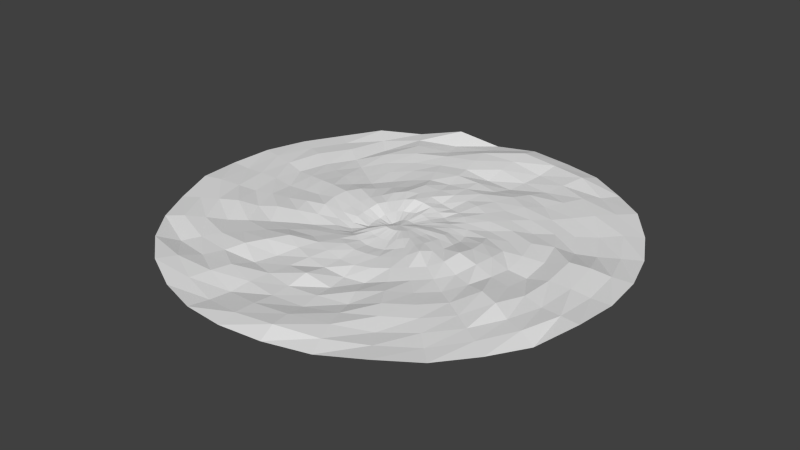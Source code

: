 # Source: ground.blend  (saved by Blender 2.79.0; exported with 4.5.12 LTS)
import bpy
from mathutils import Matrix  # noqa: F401  (used for matrix-valued properties, if any)

bpy.ops.wm.read_factory_settings(use_empty=True)
scene = bpy.context.scene
scene.name = 'Scene'

# ---- collections
col_collection_1 = bpy.data.collections.new('Collection 1'); scene.collection.children.link(col_collection_1)

# ---- materials (node trees are filled in below, after node groups)
mat_ground = bpy.data.materials.new('ground')
mat_ground.alpha_threshold = 0.0
mat_ground.use_transparent_shadow = False
mat_ground.preview_render_type = 'CUBE'
mat_ground.roughness = 0.5

# ---- material node trees

# ---- world
world_world = bpy.data.worlds.new('World'); scene.world = world_world
world_world.color = (0.05088, 0.05088, 0.05088)
world_world.use_sun_shadow = False
world_world.sun_shadow_jitter_overblur = 0.0
world_world.cycles.sampling_method = 'NONE'
world_world.cycles.sample_map_resolution = 256

# ---- meshes
me_ground = bpy.data.meshes.new('ground')
me_ground.from_pydata([(0.0, 1.0, -0.001698), (-0.1934, 0.9722, -0.01969), (-0.386, 0.9318, 0.02042), (-0.5545, 0.8299, -0.006097), (-0.7111, 0.7111, 0.01044), (-0.8315, 0.5556, -0.001371), (-0.9247, 0.383, 0.0001544), (-0.9823, 0.1954, 0.001788), (-1.0, 7.55e-08, -0.001622), (-0.9828, -0.1955, 0.003277), (-0.9198, -0.381, -0.01148), (-0.8287, -0.5537, -0.009399), (-0.7062, -0.7062, -0.004287), (-0.5551, -0.8308, -0.002785), (-0.3798, -0.917, -0.01665), (-0.1941, -0.9759, -0.01256), (3.258e-07, -1.0, -0.001801), (0.1956, -0.9831, 0.002765), (0.3825, -0.9235, -0.002379), (0.5575, -0.8344, 0.006269), (0.7041, -0.7041, -0.01175), (0.8279, -0.5532, -0.01158), (0.9132, -0.3783, -0.02619), (0.9834, -0.1956, 0.005049), (1.0, 9.656e-07, -0.001457), (0.9794, 0.1948, -0.00403), (0.9221, 0.3819, -0.006452), (0.8305, 0.5549, -0.004217), (0.7094, 0.7094, 0.00516), (0.5546, 0.83, -0.005465), (0.3832, 0.925, 0.0007126), (0.1947, 0.9789, -0.005507), (-8.606e-08, 0.2806, -0.008532), (-0.05488, 0.2759, 0.01052), (-0.1072, 0.2588, 0.01708), (-0.153, 0.2291, 0.02332), (-0.1963, 0.1963, 0.01636), (-0.2319, 0.1549, 0.007393), (-0.2548, 0.1056, 0.007902), (-0.268, 0.0533, 0.00427), (-0.2743, 2.273e-07, 0.0007554), (-0.2668, -0.05306, -0.004772), (-0.2501, -0.1036, -0.01064), (-0.2238, -0.1495, -0.01504), (-0.1903, -0.1903, -0.01063), (-0.1504, -0.2251, -0.002143), (-0.1055, -0.2548, 0.005042), (-0.05442, -0.2736, 0.007259), (3.667e-09, -0.2799, 0.001175), (0.05419, -0.2724, -0.001488), (0.1062, -0.2565, -0.003493), (0.152, -0.2275, -0.001445), (0.1938, -0.1938, 0.005684), (0.2276, -0.1521, 0.02052), (0.2541, -0.1053, 0.009213), (0.2696, -0.05362, 0.002706), (0.2764, 4.724e-07, 0.00113), (0.2708, 0.05387, -0.009403), (0.2557, 0.1059, -0.01192), (0.2322, 0.1551, -0.007838), (0.1974, 0.1974, -0.004733), (0.156, 0.2334, -0.002383), (0.1072, 0.2588, -0.0102), (0.05484, 0.2757, -0.01525), (-1.095e-07, 2.936e-07, -0.001432), (0.5983, -0.2478, 0.0209), (0.6298, -0.1253, -0.004671), (-4.302e-08, 0.6264, -0.02386), (-0.1238, 0.6226, -0.00137), (-0.5316, -0.3552, -0.01246), (-0.4543, -0.4543, -0.00063), (0.1229, 0.6178, -0.02722), (0.4545, -0.4545, 0.003165), (0.5302, -0.3543, -0.005807), (-0.6224, -0.1238, -0.0002814), (-0.5871, -0.2432, -0.004286), (0.3579, 0.5357, -0.006686), (0.2439, 0.5889, -0.004636), (0.2436, -0.5882, -0.01499), (0.3587, -0.5369, 0.01057), (-0.6246, 0.1242, -0.004016), (-0.6382, 1.514e-07, -0.01367), (0.528, 0.3528, -0.009532), (0.45, 0.45, -0.005997), (1.648e-07, -0.6497, -0.001042), (0.1248, -0.6275, -0.004418), (-0.5269, 0.3521, -0.01276), (-0.5826, 0.2413, -0.004745), (0.6291, 0.1251, -0.009178), (0.5962, 0.2469, -0.001264), (-0.3579, 0.5356, -0.004183), (-0.458, 0.458, -0.006842), (-0.2451, -0.5916, -0.0117), (-0.1251, -0.629, 0.0003986), (0.6298, 7.19e-07, -0.02459), (-0.2434, 0.5876, -0.00202), (-0.3572, -0.5346, 0.01324), (0.7579, -0.3139, -0.005499), (0.4568, -0.09085, 0.01456), (-2.151e-08, 0.8218, 0.00585), (-0.09001, 0.4525, -0.006765), (-0.6823, -0.4559, -0.00745), (-0.3235, -0.3235, 0.001332), (0.1596, 0.8024, -0.01289), (0.5774, -0.5774, -0.007676), (0.3737, -0.2497, -0.01049), (-0.7999, -0.1591, -0.0004222), (-0.4217, -0.1747, 0.001332), (0.4584, 0.6861, 0.006856), (0.1767, 0.4265, 0.001289), (0.3164, -0.764, 0.01456), (0.2514, -0.3763, -0.01161), (-0.803, 0.1597, -0.001074), (-0.4645, 1.893e-07, -0.001905), (0.6773, 0.4525, -0.01446), (0.3282, 0.3282, -0.0002773), (2.453e-07, -0.8266, 0.00836), (0.08747, -0.4397, -0.02369), (-0.6811, 0.4551, 0.002756), (-0.4204, 0.1741, -0.002878), (0.8108, 0.1613, 0.01652), (0.4238, 0.1756, -0.006084), (-0.4586, 0.6863, 0.004895), (-0.3218, 0.3218, -0.01489), (-0.3134, -0.7566, 0.0008427), (-0.08904, -0.4476, 0.004828), (0.4648, 5.957e-07, 0.01174), (-0.1759, 0.4246, 0.0008575), (-0.2571, -0.3848, 0.02267), (-9.779e-08, 0.1376, -0.001432), (0.1346, -0.02677, 0.003402), (0.1367, 3.83e-07, 0.00363), (-0.02695, 0.1355, -0.00633), (-0.05259, 0.127, -0.007661), (-0.09751, -0.09751, -0.006484), (-0.07634, -0.1143, 0.004768), (0.1151, -0.07693, 0.007981), (0.1273, -0.05271, 0.006853), (-0.1264, -0.05236, -0.02721), (-0.1147, -0.07666, -0.01963), (0.05281, 0.1275, -0.009639), (0.02679, 0.1347, -0.006259), (0.07755, -0.1161, 0.00591), (0.09857, -0.09857, 0.0106), (-0.135, 2.605e-07, -0.02336), (-0.1334, -0.02654, -0.02565), (0.09755, 0.09755, -0.00928), (0.07687, 0.1151, -0.008832), (0.02732, -0.1374, -0.002084), (0.0535, -0.1292, -0.002191), (-0.1253, 0.0519, -0.01262), (-0.1323, 0.02632, -0.022), (0.1266, 0.05245, 0.0006059), (0.1143, 0.07637, -0.005698), (-0.09628, 0.09628, -0.004407), (-0.113, 0.0755, -0.006187), (-0.0268, -0.1348, 0.0004902), (-5.291e-08, -0.1388, -0.0003355), (0.134, 0.02666, 0.006556), (-0.07567, 0.1132, -0.004278), (-0.05255, -0.1269, 0.005112), (0.4218, -0.1747, -0.007384), (0.8019, -0.1595, -0.01156), (-6.452e-08, 0.4593, -0.003001), (-0.1604, 0.8065, 0.01015), (-0.3757, -0.251, -0.01437), (-0.5751, -0.5751, -0.01516), (0.0902, 0.4535, 0.002471), (0.3158, -0.3158, -0.00858), (0.6856, -0.4581, -0.002266), (-0.4491, -0.08933, 0.005469), (-0.7574, -0.3137, 0.002783), (0.2582, 0.3864, -0.0008683), (0.3128, 0.7551, 0.0001507), (0.1728, -0.4172, -0.02785), (0.4519, -0.6763, -0.007726), (-0.4575, 0.091, 0.01437), (-0.8216, 1.134e-07, -0.001234), (0.3843, 0.2568, -0.003103), (0.5806, 0.5806, 0.003974), (8.42e-08, -0.4545, -0.005438), (0.162, -0.8146, 0.01961), (-0.3741, 0.25, -0.0133), (-0.7617, 0.3155, 0.004136), (0.4558, 0.09066, -0.003451), (0.7519, 0.3114, -0.01888), (-0.2535, 0.3794, -0.007546), (-0.5758, 0.5758, -0.01842), (-0.1735, -0.4189, 0.008282), (-0.1587, -0.7977, -0.0184), (0.8255, 8.423e-07, 0.003539), (-0.3105, 0.7495, -0.008799), (-0.4521, -0.6766, -0.01415), (0.8398, -0.3479, -0.002582), (0.3609, -0.07178, 0.02583), (-1.077e-08, 0.916, 0.01674), (-0.07212, 0.3626, 0.003399), (-0.7584, -0.5067, -0.003528), (-0.2575, -0.2575, -0.00455), (0.1782, 0.8958, 0.01059), (0.6392, -0.6392, -0.01304), (0.3034, -0.2027, -0.00199), (-0.8946, -0.178, 0.007931), (-0.3347, -0.1386, -0.003988), (0.5055, 0.7565, -0.002253), (0.1422, 0.3434, 0.002176), (0.3507, -0.8466, 0.01055), (0.2014, -0.3014, -0.002755), (-0.8945, 0.1779, 0.003222), (-0.3715, 2.083e-07, 0.01421), (0.7575, 0.5062, -0.0009978), (0.2655, 0.2655, -0.001179), (2.856e-07, -0.9187, 0.01172), (0.0723, -0.3635, -0.008456), (-0.7568, 0.5057, -0.003293), (-0.3397, 0.1407, 0.01275), (0.8948, 0.178, 0.001843), (0.3389, 0.1404, -0.004129), (-0.5063, 0.7578, -0.002891), (-0.2579, 0.2579, -0.0004926), (-0.3464, -0.8363, -0.008247), (-0.07162, -0.3601, 0.006235), (0.3716, 5.342e-07, 0.01485), (-0.1424, 0.3438, 0.01521), (-0.2038, -0.305, 0.001917), (-9.194e-08, 0.2093, 0.00288), (0.2006, -0.03989, 0.008333), (0.06852, 3.384e-07, 0.003557), (-0.04047, 0.2035, 0.01339), (-0.02583, 0.06236, -0.01075), (-0.1422, -0.1422, -0.02212), (-0.03863, -0.05781, 0.008994), (0.1732, -0.1157, 0.01238), (0.06355, -0.02632, 0.00477), (-0.188, -0.07787, -0.02011), (-0.0577, -0.03856, -0.005509), (0.08069, 0.1948, -0.01684), (0.01315, 0.0661, -0.01273), (0.1155, -0.1728, -0.001963), (0.04889, -0.04889, 0.008882), (-0.2027, 2.437e-07, -0.007158), (-0.06743, -0.01341, -0.01767), (0.1472, 0.1472, -0.005368), (0.03749, 0.05611, -0.01), (0.04061, -0.2042, -0.01044), (0.0266, -0.06421, 0.009897), (-0.1912, 0.07919, 0.008927), (-0.06682, 0.01329, -0.02458), (0.1913, 0.07924, -0.004551), (0.0565, 0.03775, -0.0007361), (-0.1475, 0.1475, 0.009839), (-0.05637, 0.03767, -0.02268), (-0.04018, -0.202, -0.003427), (-8.12e-08, -0.06943, 0.01294), (0.06704, 0.01333, 0.003894), (-0.03754, 0.05618, -0.01359), (-0.02657, -0.06414, 0.01362), (0.5092, -0.2109, -0.00203), (0.7162, -0.1425, -0.002343), (-5.381e-08, 0.544, -0.00326), (-0.1422, 0.7147, 0.007878), (-0.452, -0.302, -0.01291), (-0.5155, -0.5155, -0.00109), (0.106, 0.5328, -0.01229), (0.3843, -0.3843, -0.006133), (0.6089, -0.4069, -0.00345), (-0.5379, -0.107, -0.00144), (-0.6727, -0.2786, 0.008504), (0.3083, 0.4614, 0.003745), (0.279, 0.6735, -0.01483), (0.211, -0.5094, -0.007734), (0.4039, -0.6045, 0.006584), (-0.543, 0.108, 0.004507), (-0.7282, 1.324e-07, -0.00172), (0.4554, 0.3043, -0.012), (0.5163, 0.5163, -0.002139), (1.245e-07, -0.555, 0.01527), (0.143, -0.7191, -0.003031), (-0.4456, 0.2977, -0.01317), (-0.6665, 0.2761, -0.009231), (0.5375, 0.1069, -0.003883), (0.6721, 0.2784, -0.01901), (-0.3081, 0.4611, -0.005533), (-0.517, 0.517, 0.0003892), (-0.2084, -0.503, -0.006174), (-0.1422, -0.7147, -0.003806), (0.7281, 7.807e-07, 0.002206), (-0.2782, 0.6717, 0.005339), (-0.403, -0.6031, -0.006098), (0.6847, -0.2836, 0.02032), (0.5414, -0.1077, -0.001624), (-3.228e-08, 0.7262, -0.001562), (-0.1077, 0.5414, 0.00216), (-0.6051, -0.4043, -0.01471), (-0.3882, -0.3882, 0.004137), (0.1409, 0.7084, -0.02201), (0.5147, -0.5147, -0.002358), (0.4499, -0.3006, -0.01481), (-0.7109, -0.1414, -0.006896), (-0.505, -0.2092, 0.006201), (0.4075, 0.6099, 0.0002933), (0.2125, 0.5131, 0.003101), (0.279, -0.6735, 0.003583), (0.3032, -0.4538, 0.003551), (-0.7137, 0.142, -0.0143), (-0.5508, 1.704e-07, -0.007845), (0.5969, 0.3989, -0.01637), (0.3878, 0.3878, -0.003073), (2.05e-07, -0.7345, -0.002289), (0.1064, -0.535, -0.01999), (-0.6018, 0.4021, -0.01275), (-0.5019, 0.2079, 0.002262), (0.7258, 0.1444, 0.01983), (0.509, 0.2108, 0.0004836), (-0.4061, 0.6078, 0.006446), (-0.389, 0.389, -0.009476), (-0.2812, -0.6789, 0.005842), (-0.1069, -0.5377, 0.0009485), (0.5437, 6.574e-07, -0.01744), (-0.2113, 0.5101, 0.001815), (-0.3091, -0.4626, 0.01864), (-1.037e-07, 0.06747, -0.01186), (0.06733, -0.01339, 0.003567), (0.2036, 4.278e-07, 0.002958), (-0.01317, 0.06619, -0.01058), (-0.0798, 0.1926, 0.02137), (-0.04917, -0.04917, 0.001888), (-0.1117, -0.1672, -0.009074), (0.05733, -0.03831, 0.006986), (0.1899, -0.07867, 0.01217), (-0.06386, -0.02645, -0.0121), (-0.1684, -0.1125, -0.02733), (0.02578, 0.06224, -0.01236), (0.04107, 0.2065, -0.007823), (0.03853, -0.05767, 0.009517), (0.1471, -0.1471, 0.004317), (-0.0684, 2.769e-07, -0.02185), (-0.2, -0.03979, -0.009049), (0.04787, 0.04787, -0.005629), (0.1164, 0.1742, -0.01421), (0.01356, -0.06819, 0.01126), (0.07958, -0.1921, -0.009868), (-0.06276, 0.026, -0.02502), (-0.2006, 0.0399, -0.001517), (0.06298, 0.02609, 0.002648), (0.1728, 0.1155, -0.003803), (-0.04786, 0.04786, -0.01826), (-0.1742, 0.1164, 0.007695), (-0.01353, -0.06803, 0.01432), (-2.459e-08, -0.208, -0.008759), (0.2008, 0.03994, 0.004668), (-0.1157, 0.1732, 0.01688), (-0.07819, -0.1888, 0.001717), (0.3392, -0.1405, 0.006782), (0.8947, -0.178, -0.001382), (-7.532e-08, 0.3705, -0.0006849), (-0.1767, 0.8883, -0.008785), (-0.301, -0.2011, -0.01876), (-0.6345, -0.6345, -0.03059), (0.07238, 0.3639, -0.004255), (0.2548, -0.2548, -0.0005088), (0.7557, -0.5049, -0.002957), (-0.3585, -0.07131, 0.01013), (-0.8401, -0.348, -0.003326), (0.2096, 0.3137, -0.0007273), (0.3512, 0.8479, 0.01887), (0.1406, -0.3395, -0.0062), (0.5045, -0.7551, 0.00019), (-0.3663, 0.07285, 0.01782), (-0.9095, 9.447e-08, -0.005775), (0.3078, 0.2057, -0.01029), (0.6455, 0.6455, 0.005973), (4.4e-08, -0.3674, -0.006426), (0.1806, -0.9077, 0.02927), (-0.3061, 0.2045, -0.0006398), (-0.8418, 0.3487, -0.001044), (0.3652, 0.07263, 0.009231), (0.8384, 0.3473, -0.01205), (-0.2028, 0.3035, 0.003108), (-0.6431, 0.6431, -0.006057), (-0.1406, -0.3393, 0.01117), (-0.1761, -0.8853, -0.01877), (0.9097, 9.04e-07, -0.003977), (-0.3462, 0.8358, -0.01637), (-0.505, -0.7558, -0.001174)], [], [(353, 194, 55, 54), (355, 196, 33, 32), (357, 198, 44, 43), (359, 355, 32, 63), (360, 201, 53, 52), (362, 203, 42, 41), (364, 205, 62, 61), (366, 207, 51, 50), (368, 209, 40, 39), (370, 211, 60, 59), (372, 213, 49, 48), (374, 215, 38, 37), (376, 217, 58, 57), (378, 219, 36, 35), (380, 221, 47, 46), (194, 222, 56, 55), (196, 223, 34, 33), (198, 224, 45, 44), (201, 353, 54, 53), (203, 357, 43, 42), (205, 359, 63, 62), (207, 360, 52, 51), (209, 362, 41, 40), (211, 364, 61, 60), (213, 366, 50, 49), (215, 368, 39, 38), (217, 370, 59, 58), (219, 374, 37, 36), (221, 372, 48, 47), (222, 376, 57, 56), (223, 378, 35, 34), (224, 380, 46, 45), (322, 227, 64), (324, 229, 64), (326, 231, 64), (328, 233, 64), (330, 235, 64), (332, 237, 64), (334, 239, 64), (336, 241, 64), (338, 243, 64), (340, 245, 64), (342, 247, 64), (344, 249, 64), (346, 251, 64), (348, 253, 64), (227, 254, 64), (229, 255, 64), (231, 256, 64), (233, 322, 64), (321, 324, 64), (235, 326, 64), (237, 321, 64), (239, 328, 64), (241, 330, 64), (243, 332, 64), (245, 334, 64), (247, 336, 64), (249, 338, 64), (253, 340, 64), (251, 342, 64), (254, 344, 64), (255, 346, 64), (256, 348, 64), (289, 258, 66, 65), (291, 260, 68, 67), (293, 262, 70, 69), (295, 291, 67, 71), (296, 265, 73, 72), (298, 267, 75, 74), (300, 269, 77, 76), (302, 271, 79, 78), (304, 273, 81, 80), (306, 275, 83, 82), (308, 277, 85, 84), (310, 279, 87, 86), (312, 281, 89, 88), (314, 283, 91, 90), (316, 285, 93, 92), (258, 286, 94, 66), (260, 287, 95, 68), (262, 288, 96, 70), (265, 289, 65, 73), (267, 293, 69, 75), (269, 295, 71, 77), (271, 296, 72, 79), (273, 298, 74, 81), (275, 300, 76, 83), (277, 302, 78, 85), (279, 304, 80, 87), (281, 306, 82, 89), (283, 310, 86, 91), (285, 308, 84, 93), (286, 312, 88, 94), (287, 314, 90, 95), (288, 316, 92, 96), (257, 290, 98, 161), (259, 292, 100, 163), (261, 294, 102, 165), (263, 259, 163, 167), (264, 297, 105, 168), (266, 299, 107, 170), (268, 301, 109, 172), (270, 303, 111, 174), (272, 305, 113, 176), (274, 307, 115, 178), (276, 309, 117, 180), (278, 311, 119, 182), (280, 313, 121, 184), (282, 315, 123, 186), (284, 317, 125, 188), (290, 318, 126, 98), (292, 319, 127, 100), (294, 320, 128, 102), (297, 257, 161, 105), (299, 261, 165, 107), (301, 263, 167, 109), (303, 264, 168, 111), (305, 266, 170, 113), (307, 268, 172, 115), (309, 270, 174, 117), (311, 272, 176, 119), (313, 274, 178, 121), (315, 278, 182, 123), (317, 276, 180, 125), (318, 280, 184, 126), (319, 282, 186, 127), (320, 284, 188, 128), (226, 323, 131, 130), (228, 325, 133, 132), (230, 327, 135, 134), (232, 329, 137, 136), (234, 331, 139, 138), (236, 333, 141, 140), (238, 335, 143, 142), (240, 337, 145, 144), (242, 339, 147, 146), (244, 341, 149, 148), (246, 343, 151, 150), (248, 345, 153, 152), (250, 347, 155, 154), (252, 349, 157, 156), (323, 350, 158, 131), (325, 351, 159, 133), (327, 352, 160, 135), (329, 226, 130, 137), (225, 228, 132, 129), (331, 230, 134, 139), (333, 225, 129, 141), (335, 232, 136, 143), (337, 234, 138, 145), (339, 236, 140, 147), (341, 238, 142, 149), (343, 240, 144, 151), (345, 242, 146, 153), (349, 244, 148, 157), (347, 246, 150, 155), (350, 248, 152, 158), (351, 250, 154, 159), (352, 252, 156, 160), (193, 354, 162, 97), (195, 356, 164, 99), (197, 358, 166, 101), (199, 195, 99, 103), (200, 361, 169, 104), (202, 363, 171, 106), (204, 365, 173, 108), (206, 367, 175, 110), (208, 369, 177, 112), (210, 371, 179, 114), (212, 373, 181, 116), (214, 375, 183, 118), (216, 377, 185, 120), (218, 379, 187, 122), (220, 381, 189, 124), (354, 382, 190, 162), (356, 383, 191, 164), (358, 384, 192, 166), (361, 193, 97, 169), (363, 197, 101, 171), (365, 199, 103, 173), (367, 200, 104, 175), (369, 202, 106, 177), (371, 204, 108, 179), (373, 206, 110, 181), (375, 208, 112, 183), (377, 210, 114, 185), (379, 214, 118, 187), (381, 212, 116, 189), (382, 216, 120, 190), (383, 218, 122, 191), (384, 220, 124, 192), (161, 98, 194, 353), (163, 100, 196, 355), (165, 102, 198, 357), (167, 163, 355, 359), (168, 105, 201, 360), (170, 107, 203, 362), (172, 109, 205, 364), (174, 111, 207, 366), (176, 113, 209, 368), (178, 115, 211, 370), (180, 117, 213, 372), (182, 119, 215, 374), (184, 121, 217, 376), (186, 123, 219, 378), (188, 125, 221, 380), (98, 126, 222, 194), (100, 127, 223, 196), (102, 128, 224, 198), (105, 161, 353, 201), (107, 165, 357, 203), (109, 167, 359, 205), (111, 168, 360, 207), (113, 170, 362, 209), (115, 172, 364, 211), (117, 174, 366, 213), (119, 176, 368, 215), (121, 178, 370, 217), (123, 182, 374, 219), (125, 180, 372, 221), (126, 184, 376, 222), (127, 186, 378, 223), (128, 188, 380, 224), (130, 131, 227, 322), (132, 133, 229, 324), (134, 135, 231, 326), (136, 137, 233, 328), (138, 139, 235, 330), (140, 141, 237, 332), (142, 143, 239, 334), (144, 145, 241, 336), (146, 147, 243, 338), (148, 149, 245, 340), (150, 151, 247, 342), (152, 153, 249, 344), (154, 155, 251, 346), (156, 157, 253, 348), (131, 158, 254, 227), (133, 159, 255, 229), (135, 160, 256, 231), (137, 130, 322, 233), (129, 132, 324, 321), (139, 134, 326, 235), (141, 129, 321, 237), (143, 136, 328, 239), (145, 138, 330, 241), (147, 140, 332, 243), (149, 142, 334, 245), (151, 144, 336, 247), (153, 146, 338, 249), (157, 148, 340, 253), (155, 150, 342, 251), (158, 152, 344, 254), (159, 154, 346, 255), (160, 156, 348, 256), (97, 162, 258, 289), (99, 164, 260, 291), (101, 166, 262, 293), (103, 99, 291, 295), (104, 169, 265, 296), (106, 171, 267, 298), (108, 173, 269, 300), (110, 175, 271, 302), (112, 177, 273, 304), (114, 179, 275, 306), (116, 181, 277, 308), (118, 183, 279, 310), (120, 185, 281, 312), (122, 187, 283, 314), (124, 189, 285, 316), (162, 190, 286, 258), (164, 191, 287, 260), (166, 192, 288, 262), (169, 97, 289, 265), (171, 101, 293, 267), (173, 103, 295, 269), (175, 104, 296, 271), (177, 106, 298, 273), (179, 108, 300, 275), (181, 110, 302, 277), (183, 112, 304, 279), (185, 114, 306, 281), (187, 118, 310, 283), (189, 116, 308, 285), (190, 120, 312, 286), (191, 122, 314, 287), (192, 124, 316, 288), (65, 66, 290, 257), (67, 68, 292, 259), (69, 70, 294, 261), (71, 67, 259, 263), (72, 73, 297, 264), (74, 75, 299, 266), (76, 77, 301, 268), (78, 79, 303, 270), (80, 81, 305, 272), (82, 83, 307, 274), (84, 85, 309, 276), (86, 87, 311, 278), (88, 89, 313, 280), (90, 91, 315, 282), (92, 93, 317, 284), (66, 94, 318, 290), (68, 95, 319, 292), (70, 96, 320, 294), (73, 65, 257, 297), (75, 69, 261, 299), (77, 71, 263, 301), (79, 72, 264, 303), (81, 74, 266, 305), (83, 76, 268, 307), (85, 78, 270, 309), (87, 80, 272, 311), (89, 82, 274, 313), (91, 86, 278, 315), (93, 84, 276, 317), (94, 88, 280, 318), (95, 90, 282, 319), (96, 92, 284, 320), (55, 56, 323, 226), (33, 34, 325, 228), (44, 45, 327, 230), (53, 54, 329, 232), (42, 43, 331, 234), (62, 63, 333, 236), (51, 52, 335, 238), (40, 41, 337, 240), (60, 61, 339, 242), (49, 50, 341, 244), (38, 39, 343, 246), (58, 59, 345, 248), (36, 37, 347, 250), (47, 48, 349, 252), (56, 57, 350, 323), (34, 35, 351, 325), (45, 46, 352, 327), (54, 55, 226, 329), (32, 33, 228, 225), (43, 44, 230, 331), (63, 32, 225, 333), (52, 53, 232, 335), (41, 42, 234, 337), (61, 62, 236, 339), (50, 51, 238, 341), (39, 40, 240, 343), (59, 60, 242, 345), (48, 49, 244, 349), (37, 38, 246, 347), (57, 58, 248, 350), (35, 36, 250, 351), (46, 47, 252, 352), (22, 23, 354, 193), (0, 1, 356, 195), (11, 12, 358, 197), (31, 0, 195, 199), (20, 21, 361, 200), (9, 10, 363, 202), (29, 30, 365, 204), (18, 19, 367, 206), (7, 8, 369, 208), (27, 28, 371, 210), (16, 17, 373, 212), (5, 6, 375, 214), (25, 26, 377, 216), (3, 4, 379, 218), (14, 15, 381, 220), (23, 24, 382, 354), (1, 2, 383, 356), (12, 13, 384, 358), (21, 22, 193, 361), (10, 11, 197, 363), (30, 31, 199, 365), (19, 20, 200, 367), (8, 9, 202, 369), (28, 29, 204, 371), (17, 18, 206, 373), (6, 7, 208, 375), (26, 27, 210, 377), (4, 5, 214, 379), (15, 16, 212, 381), (24, 25, 216, 382), (2, 3, 218, 383), (13, 14, 220, 384)])
_uv = me_ground.uv_layers.new(name='UVMap')
_uv.uv.foreach_set('vector', [-3.17, -0.6132, -2.883, -1.307, -2.037, -0.8555, -2.253, -0.3349, 2.93, -2.463, 3.462, -1.932, 2.721, -1.323, 2.322, -1.722, 1.61, 4.169, 0.873, 4.315, 0.7791, 3.361, 1.332, 3.251, 2.305, -2.881, 2.93, -2.463, 2.322, -1.722, 1.854, -2.035, -3.317, 0.8752, -3.317, 0.1238, -2.363, 0.2177, -2.363, 0.7812, 2.93, 3.464, 2.305, 3.881, 1.853, 3.036, 2.321, 2.723, 0.874, -3.315, 1.611, -3.169, 1.333, -2.251, 0.7801, -2.361, -2.883, 2.307, -3.171, 1.612, -2.253, 1.334, -2.038, 1.855, 3.879, 2.308, 3.461, 2.933, 2.72, 2.324, 3.033, 1.856, -0.6146, -3.169, 0.1225, -3.315, 0.2166, -2.361, -0.3362, -2.251, -1.935, 3.463, -2.466, 2.931, -1.725, 2.323, -1.326, 2.722, 4.313, 0.8763, 4.166, 1.613, 3.249, 1.335, 3.359, 0.7823, -1.934, -2.464, -1.309, -2.881, -0.8568, -2.035, -1.325, -1.722, 4.167, -0.6124, 4.313, 0.1247, 3.359, 0.2187, 3.249, -0.334, -0.6155, 4.168, -1.31, 3.881, -0.8577, 3.035, -0.3371, 3.251, -2.883, -1.307, -2.465, -1.932, -1.724, -1.324, -2.037, -0.8555, 3.462, -1.932, 3.879, -1.307, 3.034, -0.8548, 2.721, -1.323, 0.873, 4.315, 0.1215, 4.315, 0.2155, 3.361, 0.7791, 3.361, -3.317, 0.1238, -3.17, -0.6132, -2.253, -0.3349, -2.363, 0.2177, 2.305, 3.881, 1.61, 4.169, 1.332, 3.251, 1.853, 3.036, 1.611, -3.169, 2.305, -2.881, 1.854, -2.035, 1.333, -2.251, -3.171, 1.612, -3.317, 0.8752, -2.363, 0.7812, -2.253, 1.334, 3.461, 2.933, 2.93, 3.464, 2.321, 2.723, 2.72, 2.324, 0.1225, -3.315, 0.874, -3.315, 0.7801, -2.361, 0.2166, -2.361, -2.466, 2.931, -2.883, 2.307, -2.038, 1.855, -1.725, 2.323, 4.166, 1.613, 3.879, 2.308, 3.033, 1.856, 3.249, 1.335, -1.309, -2.881, -0.6146, -3.169, -0.3362, -2.251, -0.8568, -2.035, 4.313, 0.1247, 4.313, 0.8763, 3.359, 0.7823, 3.359, 0.2187, -1.31, 3.881, -1.935, 3.463, -1.326, 2.722, -0.8577, 3.035, -2.465, -1.932, -1.934, -2.464, -1.325, -1.722, -1.724, -1.324, 3.879, -1.307, 4.167, -0.6124, 3.249, -0.334, 3.034, -0.8548, 0.1215, 4.315, -0.6155, 4.168, -0.3371, 3.251, 0.2155, 3.361, -0.135, 0.1615, -0.05677, 0.04453, 0.4979, 0.5, 1.053, 0.04483, 1.131, 0.1618, 0.4979, 0.5, 0.5681, 1.214, 0.4274, 1.214, 0.4979, 0.5, -0.2163, 0.4295, -0.1888, 0.2915, 0.4979, 0.5, 0.8361, 1.133, 0.7061, 1.187, 0.4979, 0.5, 0.7065, -0.1868, 0.8365, -0.1329, 0.4979, 0.5, -0.189, 0.7082, -0.2164, 0.5702, 0.4979, 0.5, 1.053, 0.9555, 0.9531, 1.055, 0.4979, 0.5, 0.4278, -0.2143, 0.5685, -0.2143, 0.4979, 0.5, -0.05701, 0.9552, -0.1351, 0.8382, 0.4979, 0.5, 1.185, 0.7086, 1.131, 0.8386, 0.4979, 0.5, 0.1598, -0.1331, 0.2898, -0.1869, 0.4979, 0.5, 1.212, 0.4299, 1.212, 0.5706, 0.4979, 0.5, 0.1594, 1.133, 0.04245, 1.055, 0.4979, 0.5, -0.05677, 0.04453, 0.04276, -0.05493, 0.4979, 0.5, 1.131, 0.1618, 1.185, 0.2919, 0.4979, 0.5, 0.4274, 1.214, 0.2894, 1.187, 0.4979, 0.5, -0.1888, 0.2915, -0.135, 0.1615, 0.4979, 0.5, 0.9534, -0.05469, 1.053, 0.04483, 0.4979, 0.5, 0.7061, 1.187, 0.5681, 1.214, 0.4979, 0.5, 0.8365, -0.1329, 0.9534, -0.05469, 0.4979, 0.5, -0.2164, 0.5702, -0.2163, 0.4295, 0.4979, 0.5, 0.9531, 1.055, 0.8361, 1.133, 0.4979, 0.5, 0.5685, -0.2143, 0.7065, -0.1868, 0.4979, 0.5, -0.1351, 0.8382, -0.189, 0.7082, 0.4979, 0.5, 1.131, 0.8386, 1.053, 0.9555, 0.4979, 0.5, 0.2898, -0.1869, 0.4278, -0.2143, 0.4979, 0.5, 0.04245, 1.055, -0.05701, 0.9552, 0.4979, 0.5, 1.212, 0.5706, 1.185, 0.7086, 0.4979, 0.5, 0.04276, -0.05493, 0.1598, -0.1331, 0.4979, 0.5, 1.185, 0.2919, 1.212, 0.4299, 0.4979, 0.5, 0.2894, 1.187, 0.1594, 1.133, 0.4979, 0.5, -6.865, -1.733, -6.288, -3.127, -5.433, -2.67, -5.938, -1.452, 5.38, -5.449, 6.447, -4.383, 5.697, -3.767, 4.765, -4.7, 2.731, 7.864, 1.251, 8.158, 1.156, 7.193, 2.449, 6.937, 4.125, -6.287, 5.38, -5.449, 4.765, -4.7, 3.668, -5.432, -7.159, 1.254, -7.159, -0.2543, -6.195, -0.1593, -6.195, 1.159, 5.379, 6.449, 4.125, 7.287, 3.668, 6.432, 4.764, 5.7, 1.252, -7.158, 2.731, -6.864, 2.45, -5.936, 1.157, -6.194, -6.288, 4.126, -6.865, 2.733, -5.938, 2.452, -5.433, 3.67, 7.285, 4.129, 6.446, 5.383, 5.697, 4.768, 6.43, 3.672, -1.737, -6.863, -0.257, -7.158, -0.1618, -6.193, -1.455, -5.936, -4.384, 6.447, -5.45, 5.381, -4.701, 4.766, -3.769, 5.698, 8.157, 1.255, 7.862, 2.735, 6.934, 2.453, 7.192, 1.16, -4.384, -5.448, -3.13, -6.286, -2.673, -5.431, -3.769, -4.698, 7.863, -1.734, 8.157, -0.254, 7.192, -0.1589, 6.935, -1.452, -1.737, 7.863, -3.13, 7.286, -2.673, 6.431, -1.455, 6.936, -6.288, -3.127, -5.45, -4.381, -4.701, -3.766, -5.433, -2.67, 6.447, -4.383, 7.285, -3.128, 6.43, -2.671, 5.697, -3.767, 1.251, 8.158, -0.2576, 8.158, -0.1624, 7.193, 1.156, 7.193, -7.159, -0.2543, -6.865, -1.733, -5.938, -1.452, -6.195, -0.1593, 4.125, 7.287, 2.731, 7.864, 2.449, 6.937, 3.668, 6.432, 2.731, -6.864, 4.125, -6.287, 3.668, -5.432, 2.45, -5.936, -6.865, 2.733, -7.159, 1.254, -6.195, 1.159, -5.938, 2.452, 6.446, 5.383, 5.379, 6.449, 4.764, 5.7, 5.697, 4.768, -0.257, -7.158, 1.252, -7.158, 1.157, -6.194, -0.1618, -6.193, -5.45, 5.381, -6.288, 4.126, -5.433, 3.67, -4.701, 4.766, 7.862, 2.735, 7.285, 4.129, 6.43, 3.672, 6.934, 2.453, -3.13, -6.286, -1.737, -6.863, -1.455, -5.936, -2.673, -5.431, 8.157, -0.254, 8.157, 1.255, 7.192, 1.16, 7.192, -0.1589, -3.13, 7.286, -4.384, 6.447, -3.769, 5.698, -2.673, 6.431, -5.45, -4.381, -4.384, -5.448, -3.769, -4.698, -4.701, -3.766, 7.285, -3.128, 7.863, -1.734, 6.935, -1.452, 6.43, -2.671, -0.2576, 8.158, -1.737, 7.863, -1.455, 6.936, -0.1624, 7.193, -5.012, -1.172, -4.581, -2.215, -3.731, -1.76, -4.09, -0.8919, 4.152, -3.952, 4.95, -3.154, 4.205, -2.542, 3.54, -3.207, 2.169, 6.012, 1.062, 6.231, 0.9672, 5.272, 1.889, 5.089, 3.213, -4.579, 4.152, -3.952, 3.54, -3.207, 2.758, -3.729, -5.233, 1.064, -5.233, -0.06471, -4.273, 0.0297, -4.274, 0.9695, 4.151, 4.953, 3.212, 5.579, 2.758, 4.729, 3.539, 4.207, 1.062, -5.231, 2.17, -5.011, 1.89, -4.088, 0.968, -4.272, -4.581, 3.214, -5.013, 2.171, -4.09, 1.891, -3.731, 2.76, 5.577, 3.216, 4.95, 4.154, 4.204, 3.543, 4.727, 2.761, -1.174, -5.011, -0.06671, -5.231, 0.02806, -4.272, -0.8938, -4.088, -3.156, 4.951, -3.954, 4.153, -3.209, 3.541, -2.544, 4.206, 6.23, 1.065, 6.009, 2.172, 5.086, 1.893, 5.27, 0.9706, -3.155, -3.951, -2.217, -4.579, -1.762, -3.729, -2.544, -3.206, 6.009, -1.172, 6.23, -0.06415, 5.27, 0.03052, 5.087, -0.8915, -1.175, 6.011, -2.218, 5.579, -1.763, 4.728, -0.8946, 5.088, -4.581, -2.215, -3.954, -3.153, -3.208, -2.542, -3.731, -1.76, 4.95, -3.154, 5.577, -2.215, 4.727, -1.76, 4.205, -2.542, 1.062, 6.231, -0.06743, 6.231, 0.02726, 5.272, 0.9672, 5.272, -5.233, -0.06471, -5.012, -1.172, -4.09, -0.8919, -4.273, 0.0297, 3.212, 5.579, 2.169, 6.012, 1.889, 5.089, 2.758, 4.729, 2.17, -5.011, 3.213, -4.579, 2.758, -3.729, 1.89, -4.088, -5.013, 2.171, -5.233, 1.064, -4.274, 0.9695, -4.09, 1.891, 4.95, 4.154, 4.151, 4.953, 3.539, 4.207, 4.204, 3.543, -0.06671, -5.231, 1.062, -5.231, 0.968, -4.272, 0.02806, -4.272, -3.954, 4.153, -4.581, 3.214, -3.731, 2.76, -3.209, 3.541, 6.009, 2.172, 5.577, 3.216, 4.727, 2.761, 5.086, 1.893, -2.217, -4.579, -1.174, -5.011, -0.8938, -4.088, -1.762, -3.729, 6.23, -0.06415, 6.23, 1.065, 5.27, 0.9706, 5.27, 0.03052, -2.218, 5.579, -3.156, 4.951, -2.544, 4.206, -1.763, 4.728, -3.954, -3.153, -3.155, -3.951, -2.544, -3.206, -3.208, -2.542, 5.577, -2.215, 6.009, -1.172, 5.087, -0.8915, 4.727, -1.76, -0.06743, 6.231, -1.175, 6.011, -0.8946, 5.088, 0.02726, 5.272, -1.402, -0.516, -1.167, -0.8672, -0.6116, -0.411, -0.7679, -0.177, 2.164, -0.8665, 2.398, -0.5153, 1.764, -0.1764, 1.608, -0.4104, 0.7086, 2.644, 0.2862, 2.644, 0.3568, 1.929, 0.6383, 1.929, -1.646, 0.2884, -1.564, -0.1258, -0.8757, 0.08297, -0.9307, 0.359, 1.513, 2.401, 1.123, 2.562, 0.9143, 1.874, 1.174, 1.766, 1.124, -1.562, 1.514, -1.4, 1.175, -0.7659, 0.915, -0.8736, -1.564, 1.125, -1.646, 0.7107, -0.9307, 0.6404, -0.8759, 0.9164, 2.163, 1.867, 1.864, 2.166, 1.408, 1.61, 1.607, 1.411, 0.2872, -1.644, 0.7096, -1.644, 0.639, -0.9286, 0.3576, -0.9287, -1.168, 1.866, -1.402, 1.515, -0.7683, 1.176, -0.612, 1.41, 2.56, 1.126, 2.398, 1.516, 1.764, 1.177, 1.872, 0.9171, -0.5173, -1.4, -0.1271, -1.562, 0.08155, -0.8738, -0.1785, -0.7662, 2.642, 0.2893, 2.642, 0.7117, 1.927, 0.6411, 1.927, 0.3597, -0.5182, 2.4, -0.8693, 2.165, -0.4131, 1.609, -0.1791, 1.766, -1.167, -0.8672, -0.8685, -1.166, -0.4125, -0.6099, -0.6116, -0.411, 2.398, -0.5153, 2.56, -0.125, 1.872, 0.08364, 1.764, -0.1764, 0.2862, 2.644, -0.128, 2.562, 0.08084, 1.874, 0.3568, 1.929, -1.564, -0.1258, -1.402, -0.516, -0.7679, -0.177, -0.8757, 0.08297, 1.865, -1.165, 2.164, -0.8665, 1.608, -0.4104, 1.409, -0.6095, 1.123, 2.562, 0.7086, 2.644, 0.6383, 1.929, 0.9143, 1.874, 1.514, -1.4, 1.865, -1.165, 1.409, -0.6095, 1.175, -0.7659, -1.646, 0.7107, -1.646, 0.2884, -0.9307, 0.359, -0.9307, 0.6404, 1.864, 2.166, 1.513, 2.401, 1.174, 1.766, 1.408, 1.61, 0.7096, -1.644, 1.124, -1.562, 0.915, -0.8736, 0.639, -0.9286, -1.402, 1.515, -1.564, 1.125, -0.8759, 0.9164, -0.7683, 1.176, 2.398, 1.516, 2.163, 1.867, 1.607, 1.411, 1.764, 1.177, -0.1271, -1.562, 0.2872, -1.644, 0.3576, -0.9287, 0.08155, -0.8738, -0.8693, 2.165, -1.168, 1.866, -0.612, 1.41, -0.4131, 1.609, 2.642, 0.7117, 2.56, 1.126, 1.872, 0.9171, 1.927, 0.6411, -0.8685, -1.166, -0.5173, -1.4, -0.1785, -0.7662, -0.4125, -0.6099, 2.56, -0.125, 2.642, 0.2893, 1.927, 0.3597, 1.872, 0.08364, -0.128, 2.562, -0.5182, 2.4, -0.1791, 1.766, 0.08084, 1.874, -8.725, -2.297, -8.003, -4.043, -7.144, -3.584, -7.794, -2.015, 6.613, -6.953, 7.95, -5.617, 7.197, -4.999, 5.996, -6.2, 3.295, 9.726, 1.441, 10.09, 1.346, 9.125, 3.012, 8.794, 5.041, -8.003, 6.613, -6.953, 5.996, -6.2, 4.583, -7.144, -9.094, 1.444, -9.094, -0.4446, -8.126, -0.3494, -8.126, 1.349, 6.613, 7.953, 5.041, 9.003, 4.582, 8.144, 5.995, 7.201, 1.441, -9.094, 3.295, -8.725, 3.013, -7.794, 1.346, -8.125, -8.003, 5.043, -8.725, 3.297, -7.795, 3.015, -7.145, 4.584, 9.0, 5.046, 7.949, 6.617, 7.197, 5.999, 8.141, 4.587, -2.302, -8.724, -0.4484, -9.093, -0.3526, -8.125, -2.019, -7.793, -5.618, 7.95, -6.954, 6.614, -6.201, 5.997, -5.0, 7.198, 10.09, 1.446, 9.724, 3.3, 8.792, 3.017, 9.124, 1.35, -5.618, -6.95, -4.047, -8.0, -3.588, -7.142, -5.0, -6.198, 9.724, -2.299, 10.09, -0.4449, 9.124, -0.3494, 8.792, -2.016, -2.302, 9.724, -4.047, 9.0, -3.588, 8.142, -2.019, 8.792, -8.003, -4.043, -6.954, -5.614, -6.201, -4.997, -7.144, -3.584, 7.95, -5.617, 9.0, -4.045, 8.142, -3.586, 7.197, -4.999, 1.441, 10.09, -0.4487, 10.09, -0.3531, 9.124, 1.346, 9.125, -9.094, -0.4446, -8.725, -2.297, -7.794, -2.015, -8.126, -0.3494, 5.041, 9.003, 3.295, 9.726, 3.012, 8.794, 4.582, 8.144, 3.295, -8.725, 5.041, -8.003, 4.583, -7.144, 3.013, -7.794, -8.725, 3.297, -9.094, 1.444, -8.126, 1.349, -7.795, 3.015, 7.949, 6.617, 6.613, 7.953, 5.995, 7.201, 7.197, 5.999, -0.4484, -9.093, 1.441, -9.094, 1.346, -8.125, -0.3526, -8.125, -6.954, 6.614, -8.003, 5.043, -7.145, 4.584, -6.201, 5.997, 9.724, 3.3, 9.0, 5.046, 8.141, 4.587, 8.792, 3.017, -4.047, -8.0, -2.302, -8.724, -2.019, -7.793, -3.588, -7.142, 10.09, -0.4449, 10.09, 1.446, 9.124, 1.35, 9.124, -0.3494, -4.047, 9.0, -5.618, 7.95, -5.0, 7.198, -3.588, 8.142, -6.954, -5.614, -5.618, -6.95, -5.0, -6.198, -6.201, -4.997, 9.0, -4.045, 9.724, -2.299, 8.792, -2.016, 8.142, -3.586, -0.4487, 10.09, -2.302, 9.724, -2.019, 8.792, -0.3531, 9.124, -4.09, -0.8919, -3.731, -1.76, -2.883, -1.307, -3.17, -0.6132, 3.54, -3.207, 4.205, -2.542, 3.462, -1.932, 2.93, -2.463, 1.889, 5.089, 0.9672, 5.272, 0.873, 4.315, 1.61, 4.169, 2.758, -3.729, 3.54, -3.207, 2.93, -2.463, 2.305, -2.881, -4.274, 0.9695, -4.273, 0.0297, -3.317, 0.1238, -3.317, 0.8752, 3.539, 4.207, 2.758, 4.729, 2.305, 3.881, 2.93, 3.464, 0.968, -4.272, 1.89, -4.088, 1.611, -3.169, 0.874, -3.315, -3.731, 2.76, -4.09, 1.891, -3.171, 1.612, -2.883, 2.307, 4.727, 2.761, 4.204, 3.543, 3.461, 2.933, 3.879, 2.308, -0.8938, -4.088, 0.02806, -4.272, 0.1225, -3.315, -0.6146, -3.169, -2.544, 4.206, -3.209, 3.541, -2.466, 2.931, -1.935, 3.463, 5.27, 0.9706, 5.086, 1.893, 4.166, 1.613, 4.313, 0.8763, -2.544, -3.206, -1.762, -3.729, -1.309, -2.881, -1.934, -2.464, 5.087, -0.8915, 5.27, 0.03052, 4.313, 0.1247, 4.167, -0.6124, -0.8946, 5.088, -1.763, 4.728, -1.31, 3.881, -0.6155, 4.168, -3.731, -1.76, -3.208, -2.542, -2.465, -1.932, -2.883, -1.307, 4.205, -2.542, 4.727, -1.76, 3.879, -1.307, 3.462, -1.932, 0.9672, 5.272, 0.02726, 5.272, 0.1215, 4.315, 0.873, 4.315, -4.273, 0.0297, -4.09, -0.8919, -3.17, -0.6132, -3.317, 0.1238, 2.758, 4.729, 1.889, 5.089, 1.61, 4.169, 2.305, 3.881, 1.89, -4.088, 2.758, -3.729, 2.305, -2.881, 1.611, -3.169, -4.09, 1.891, -4.274, 0.9695, -3.317, 0.8752, -3.171, 1.612, 4.204, 3.543, 3.539, 4.207, 2.93, 3.464, 3.461, 2.933, 0.02806, -4.272, 0.968, -4.272, 0.874, -3.315, 0.1225, -3.315, -3.209, 3.541, -3.731, 2.76, -2.883, 2.307, -2.466, 2.931, 5.086, 1.893, 4.727, 2.761, 3.879, 2.308, 4.166, 1.613, -1.762, -3.729, -0.8938, -4.088, -0.6146, -3.169, -1.309, -2.881, 5.27, 0.03052, 5.27, 0.9706, 4.313, 0.8763, 4.313, 0.1247, -1.763, 4.728, -2.544, 4.206, -1.935, 3.463, -1.31, 3.881, -3.208, -2.542, -2.544, -3.206, -1.934, -2.464, -2.465, -1.932, 4.727, -1.76, 5.087, -0.8915, 4.167, -0.6124, 3.879, -1.307, 0.02726, 5.272, -0.8946, 5.088, -0.6155, 4.168, 0.1215, 4.315, -0.7679, -0.177, -0.6116, -0.411, -0.05677, 0.04453, -0.135, 0.1615, 1.608, -0.4104, 1.764, -0.1764, 1.131, 0.1618, 1.053, 0.04483, 0.6383, 1.929, 0.3568, 1.929, 0.4274, 1.214, 0.5681, 1.214, -0.9307, 0.359, -0.8757, 0.08297, -0.1888, 0.2915, -0.2163, 0.4295, 1.174, 1.766, 0.9143, 1.874, 0.7061, 1.187, 0.8361, 1.133, 0.915, -0.8736, 1.175, -0.7659, 0.8365, -0.1329, 0.7065, -0.1868, -0.8759, 0.9164, -0.9307, 0.6404, -0.2164, 0.5702, -0.189, 0.7082, 1.607, 1.411, 1.408, 1.61, 0.9531, 1.055, 1.053, 0.9555, 0.3576, -0.9287, 0.639, -0.9286, 0.5685, -0.2143, 0.4278, -0.2143, -0.612, 1.41, -0.7683, 1.176, -0.1351, 0.8382, -0.05701, 0.9552, 1.872, 0.9171, 1.764, 1.177, 1.131, 0.8386, 1.185, 0.7086, -0.1785, -0.7662, 0.08155, -0.8738, 0.2898, -0.1869, 0.1598, -0.1331, 1.927, 0.3597, 1.927, 0.6411, 1.212, 0.5706, 1.212, 0.4299, -0.1791, 1.766, -0.4131, 1.609, 0.04245, 1.055, 0.1594, 1.133, -0.6116, -0.411, -0.4125, -0.6099, 0.04276, -0.05493, -0.05677, 0.04453, 1.764, -0.1764, 1.872, 0.08364, 1.185, 0.2919, 1.131, 0.1618, 0.3568, 1.929, 0.08084, 1.874, 0.2894, 1.187, 0.4274, 1.214, -0.8757, 0.08297, -0.7679, -0.177, -0.135, 0.1615, -0.1888, 0.2915, 1.409, -0.6095, 1.608, -0.4104, 1.053, 0.04483, 0.9534, -0.05469, 0.9143, 1.874, 0.6383, 1.929, 0.5681, 1.214, 0.7061, 1.187, 1.175, -0.7659, 1.409, -0.6095, 0.9534, -0.05469, 0.8365, -0.1329, -0.9307, 0.6404, -0.9307, 0.359, -0.2163, 0.4295, -0.2164, 0.5702, 1.408, 1.61, 1.174, 1.766, 0.8361, 1.133, 0.9531, 1.055, 0.639, -0.9286, 0.915, -0.8736, 0.7065, -0.1868, 0.5685, -0.2143, -0.7683, 1.176, -0.8759, 0.9164, -0.189, 0.7082, -0.1351, 0.8382, 1.764, 1.177, 1.607, 1.411, 1.053, 0.9555, 1.131, 0.8386, 0.08155, -0.8738, 0.3576, -0.9287, 0.4278, -0.2143, 0.2898, -0.1869, -0.4131, 1.609, -0.612, 1.41, -0.05701, 0.9552, 0.04245, 1.055, 1.927, 0.6411, 1.872, 0.9171, 1.185, 0.7086, 1.212, 0.5706, -0.4125, -0.6099, -0.1785, -0.7662, 0.1598, -0.1331, 0.04276, -0.05493, 1.872, 0.08364, 1.927, 0.3597, 1.212, 0.4299, 1.185, 0.2919, 0.08084, 1.874, -0.1791, 1.766, 0.1594, 1.133, 0.2894, 1.187, -7.794, -2.015, -7.144, -3.584, -6.288, -3.127, -6.865, -1.733, 5.996, -6.2, 7.197, -4.999, 6.447, -4.383, 5.38, -5.449, 3.012, 8.794, 1.346, 9.125, 1.251, 8.158, 2.731, 7.864, 4.583, -7.144, 5.996, -6.2, 5.38, -5.449, 4.125, -6.287, -8.126, 1.349, -8.126, -0.3494, -7.159, -0.2543, -7.159, 1.254, 5.995, 7.201, 4.582, 8.144, 4.125, 7.287, 5.379, 6.449, 1.346, -8.125, 3.013, -7.794, 2.731, -6.864, 1.252, -7.158, -7.145, 4.584, -7.795, 3.015, -6.865, 2.733, -6.288, 4.126, 8.141, 4.587, 7.197, 5.999, 6.446, 5.383, 7.285, 4.129, -2.019, -7.793, -0.3526, -8.125, -0.257, -7.158, -1.737, -6.863, -5.0, 7.198, -6.201, 5.997, -5.45, 5.381, -4.384, 6.447, 9.124, 1.35, 8.792, 3.017, 7.862, 2.735, 8.157, 1.255, -5.0, -6.198, -3.588, -7.142, -3.13, -6.286, -4.384, -5.448, 8.792, -2.016, 9.124, -0.3494, 8.157, -0.254, 7.863, -1.734, -2.019, 8.792, -3.588, 8.142, -3.13, 7.286, -1.737, 7.863, -7.144, -3.584, -6.201, -4.997, -5.45, -4.381, -6.288, -3.127, 7.197, -4.999, 8.142, -3.586, 7.285, -3.128, 6.447, -4.383, 1.346, 9.125, -0.3531, 9.124, -0.2576, 8.158, 1.251, 8.158, -8.126, -0.3494, -7.794, -2.015, -6.865, -1.733, -7.159, -0.2543, 4.582, 8.144, 3.012, 8.794, 2.731, 7.864, 4.125, 7.287, 3.013, -7.794, 4.583, -7.144, 4.125, -6.287, 2.731, -6.864, -7.795, 3.015, -8.126, 1.349, -7.159, 1.254, -6.865, 2.733, 7.197, 5.999, 5.995, 7.201, 5.379, 6.449, 6.446, 5.383, -0.3526, -8.125, 1.346, -8.125, 1.252, -7.158, -0.257, -7.158, -6.201, 5.997, -7.145, 4.584, -6.288, 4.126, -5.45, 5.381, 8.792, 3.017, 8.141, 4.587, 7.285, 4.129, 7.862, 2.735, -3.588, -7.142, -2.019, -7.793, -1.737, -6.863, -3.13, -6.286, 9.124, -0.3494, 9.124, 1.35, 8.157, 1.255, 8.157, -0.254, -3.588, 8.142, -5.0, 7.198, -4.384, 6.447, -3.13, 7.286, -6.201, -4.997, -5.0, -6.198, -4.384, -5.448, -5.45, -4.381, 8.142, -3.586, 8.792, -2.016, 7.863, -1.734, 7.285, -3.128, -0.3531, 9.124, -2.019, 8.792, -1.737, 7.863, -0.2576, 8.158, -5.938, -1.452, -5.433, -2.67, -4.581, -2.215, -5.012, -1.172, 4.765, -4.7, 5.697, -3.767, 4.95, -3.154, 4.152, -3.952, 2.449, 6.937, 1.156, 7.193, 1.062, 6.231, 2.169, 6.012, 3.668, -5.432, 4.765, -4.7, 4.152, -3.952, 3.213, -4.579, -6.195, 1.159, -6.195, -0.1593, -5.233, -0.06471, -5.233, 1.064, 4.764, 5.7, 3.668, 6.432, 3.212, 5.579, 4.151, 4.953, 1.157, -6.194, 2.45, -5.936, 2.17, -5.011, 1.062, -5.231, -5.433, 3.67, -5.938, 2.452, -5.013, 2.171, -4.581, 3.214, 6.43, 3.672, 5.697, 4.768, 4.95, 4.154, 5.577, 3.216, -1.455, -5.936, -0.1618, -6.193, -0.06671, -5.231, -1.174, -5.011, -3.769, 5.698, -4.701, 4.766, -3.954, 4.153, -3.156, 4.951, 7.192, 1.16, 6.934, 2.453, 6.009, 2.172, 6.23, 1.065, -3.769, -4.698, -2.673, -5.431, -2.217, -4.579, -3.155, -3.951, 6.935, -1.452, 7.192, -0.1589, 6.23, -0.06415, 6.009, -1.172, -1.455, 6.936, -2.673, 6.431, -2.218, 5.579, -1.175, 6.011, -5.433, -2.67, -4.701, -3.766, -3.954, -3.153, -4.581, -2.215, 5.697, -3.767, 6.43, -2.671, 5.577, -2.215, 4.95, -3.154, 1.156, 7.193, -0.1624, 7.193, -0.06743, 6.231, 1.062, 6.231, -6.195, -0.1593, -5.938, -1.452, -5.012, -1.172, -5.233, -0.06471, 3.668, 6.432, 2.449, 6.937, 2.169, 6.012, 3.212, 5.579, 2.45, -5.936, 3.668, -5.432, 3.213, -4.579, 2.17, -5.011, -5.938, 2.452, -6.195, 1.159, -5.233, 1.064, -5.013, 2.171, 5.697, 4.768, 4.764, 5.7, 4.151, 4.953, 4.95, 4.154, -0.1618, -6.193, 1.157, -6.194, 1.062, -5.231, -0.06671, -5.231, -4.701, 4.766, -5.433, 3.67, -4.581, 3.214, -3.954, 4.153, 6.934, 2.453, 6.43, 3.672, 5.577, 3.216, 6.009, 2.172, -2.673, -5.431, -1.455, -5.936, -1.174, -5.011, -2.217, -4.579, 7.192, -0.1589, 7.192, 1.16, 6.23, 1.065, 6.23, -0.06415, -2.673, 6.431, -3.769, 5.698, -3.156, 4.951, -2.218, 5.579, -4.701, -3.766, -3.769, -4.698, -3.155, -3.951, -3.954, -3.153, 6.43, -2.671, 6.935, -1.452, 6.009, -1.172, 5.577, -2.215, -0.1624, 7.193, -1.455, 6.936, -1.175, 6.011, -0.06743, 6.231, -2.037, -0.8555, -1.724, -1.324, -1.167, -0.8672, -1.402, -0.516, 2.721, -1.323, 3.034, -0.8548, 2.398, -0.5153, 2.164, -0.8665, 0.7791, 3.361, 0.2155, 3.361, 0.2862, 2.644, 0.7086, 2.644, -2.363, 0.2177, -2.253, -0.3349, -1.564, -0.1258, -1.646, 0.2884, 1.853, 3.036, 1.332, 3.251, 1.123, 2.562, 1.513, 2.401, 1.333, -2.251, 1.854, -2.035, 1.514, -1.4, 1.124, -1.562, -2.253, 1.334, -2.363, 0.7812, -1.646, 0.7107, -1.564, 1.125, 2.72, 2.324, 2.321, 2.723, 1.864, 2.166, 2.163, 1.867, 0.2166, -2.361, 0.7801, -2.361, 0.7096, -1.644, 0.2872, -1.644, -1.725, 2.323, -2.038, 1.855, -1.402, 1.515, -1.168, 1.866, 3.249, 1.335, 3.033, 1.856, 2.398, 1.516, 2.56, 1.126, -0.8568, -2.035, -0.3362, -2.251, -0.1271, -1.562, -0.5173, -1.4, 3.359, 0.2187, 3.359, 0.7823, 2.642, 0.7117, 2.642, 0.2893, -0.8577, 3.035, -1.326, 2.722, -0.8693, 2.165, -0.5182, 2.4, -1.724, -1.324, -1.325, -1.722, -0.8685, -1.166, -1.167, -0.8672, 3.034, -0.8548, 3.249, -0.334, 2.56, -0.125, 2.398, -0.5153, 0.2155, 3.361, -0.3371, 3.251, -0.128, 2.562, 0.2862, 2.644, -2.253, -0.3349, -2.037, -0.8555, -1.402, -0.516, -1.564, -0.1258, 2.322, -1.722, 2.721, -1.323, 2.164, -0.8665, 1.865, -1.165, 1.332, 3.251, 0.7791, 3.361, 0.7086, 2.644, 1.123, 2.562, 1.854, -2.035, 2.322, -1.722, 1.865, -1.165, 1.514, -1.4, -2.363, 0.7812, -2.363, 0.2177, -1.646, 0.2884, -1.646, 0.7107, 2.321, 2.723, 1.853, 3.036, 1.513, 2.401, 1.864, 2.166, 0.7801, -2.361, 1.333, -2.251, 1.124, -1.562, 0.7096, -1.644, -2.038, 1.855, -2.253, 1.334, -1.564, 1.125, -1.402, 1.515, 3.033, 1.856, 2.72, 2.324, 2.163, 1.867, 2.398, 1.516, -0.3362, -2.251, 0.2166, -2.361, 0.2872, -1.644, -0.1271, -1.562, -1.326, 2.722, -1.725, 2.323, -1.168, 1.866, -0.8693, 2.165, 3.359, 0.7823, 3.249, 1.335, 2.56, 1.126, 2.642, 0.7117, -1.325, -1.722, -0.8568, -2.035, -0.5173, -1.4, -0.8685, -1.166, 3.249, -0.334, 3.359, 0.2187, 2.642, 0.2893, 2.56, -0.125, -0.3371, 3.251, -0.8577, 3.035, -0.5182, 2.4, -0.128, 2.562, -9.658, -2.58, -8.862, -4.502, -8.003, -4.043, -8.725, -2.297, 7.231, -7.707, 8.703, -6.236, 7.95, -5.617, 6.613, -6.953, 3.578, 10.66, 1.536, 11.06, 1.441, 10.09, 3.295, 9.726, 5.501, -8.863, 7.231, -7.707, 6.613, -6.953, 5.041, -8.003, -10.06, 1.54, -10.06, -0.5399, -9.094, -0.4446, -9.094, 1.444, 7.231, 8.707, 5.501, 9.863, 5.041, 9.003, 6.613, 7.953, 1.537, -10.06, 3.578, -9.659, 3.295, -8.725, 1.441, -9.094, -8.863, 5.502, -9.658, 3.58, -8.725, 3.297, -8.003, 5.043, 9.86, 5.506, 8.703, 7.235, 7.949, 6.617, 9.0, 5.046, -2.585, -9.657, -0.5444, -10.06, -0.4484, -9.093, -2.302, -8.724, -6.236, 8.704, -7.707, 7.232, -6.954, 6.614, -5.618, 7.95, 11.06, 1.541, 10.66, 3.583, 9.724, 3.3, 10.09, 1.446, -6.237, -7.703, -4.507, -8.86, -4.047, -8.0, -5.618, -6.95, 10.66, -2.582, 11.06, -0.5407, 10.09, -0.4449, 9.724, -2.299, -2.585, 10.66, -4.507, 9.86, -4.047, 9.0, -2.302, 9.724, -8.862, -4.502, -7.707, -6.232, -6.954, -5.614, -8.003, -4.043, 8.703, -6.236, 9.86, -4.506, 9.0, -4.045, 7.95, -5.617, 1.536, 11.06, -0.5444, 11.06, -0.4487, 10.09, 1.441, 10.09, -10.06, -0.5399, -9.658, -2.58, -8.725, -2.297, -9.094, -0.4446, 5.501, 9.863, 3.578, 10.66, 3.295, 9.726, 5.041, 9.003, 3.578, -9.659, 5.501, -8.863, 5.041, -8.003, 3.295, -8.725, -9.658, 3.58, -10.06, 1.54, -9.094, 1.444, -8.725, 3.297, 8.703, 7.235, 7.231, 8.707, 6.613, 7.953, 7.949, 6.617, -0.5444, -10.06, 1.537, -10.06, 1.441, -9.094, -0.4484, -9.093, -7.707, 7.232, -8.863, 5.502, -8.003, 5.043, -6.954, 6.614, 10.66, 3.583, 9.86, 5.506, 9.0, 5.046, 9.724, 3.3, -4.507, -8.86, -2.585, -9.657, -2.302, -8.724, -4.047, -8.0, 11.06, -0.5407, 11.06, 1.541, 10.09, 1.446, 10.09, -0.4449, -4.507, 9.86, -6.236, 8.704, -5.618, 7.95, -4.047, 9.0, -7.707, -6.232, -6.237, -7.703, -5.618, -6.95, -6.954, -5.614, 9.86, -4.506, 10.66, -2.582, 9.724, -2.299, 9.0, -4.045, -0.5444, 11.06, -2.585, 10.66, -2.302, 9.724, -0.4487, 10.09])
me_ground.materials.append(mat_ground)
me_ground.use_remesh_preserve_volume = False
me_ground.use_remesh_preserve_attributes = False
me_ground.use_mirror_vertex_groups = False
me_ground.update()

# ---- objects
ob_ground = bpy.data.objects.new('ground', me_ground)

# ---- transforms, parenting, visibility, modifiers, constraints
ob_ground.location = (0.0, 0.0, 0.0)
ob_ground.lineart.crease_threshold = 0.0

# ---- collection membership
col_collection_1.objects.link(ob_ground)

# ---- scene / render settings (as saved in the file)
scene.camera = ob_ground
scene.frame_start = 1; scene.frame_end = 250; scene.frame_set(1)
scene.render.engine = 'BLENDER_EEVEE_NEXT'
scene.render.resolution_percentage = 50
scene.render.dither_intensity = 0.0
scene.cycles.use_denoising = False
scene.cycles.samples = 10
scene.cycles.sampling_pattern = 'TABULATED_SOBOL'
scene.cycles.light_sampling_threshold = 0.0
scene.cycles.use_adaptive_sampling = False
scene.cycles.use_light_tree = False
scene.cycles.blur_glossy = 0.0
scene.cycles.pixel_filter_type = 'GAUSSIAN'
scene.cycles.sample_clamp_indirect = 0.0
scene.view_settings.view_transform = 'Standard'
bpy.context.view_layer.update()

# ---- added for rendering (the .blend has no active camera and no usable light): camera, sun
cam_auto = bpy.data.cameras.new('AutoCamera')
cam_auto.lens = 50.0
cam_auto.sensor_width = 36.0
cam_auto.clip_end = 1000.0
ob_auto_camera = bpy.data.objects.new('AutoCamera', cam_auto)
scene.collection.objects.link(ob_auto_camera)
ob_auto_camera.location = (2.61752, -3.14102, 2.09335)
ob_auto_camera.rotation_euler = (1.09748, -7.21219e-08, 0.694738)
scene.camera = ob_auto_camera
light_auto_sun = bpy.data.lights.new('AutoSun', 'SUN')
light_auto_sun.energy = 3.0
light_auto_sun.angle = 0.0523599
ob_auto_sun = bpy.data.objects.new('AutoSun', light_auto_sun)
scene.collection.objects.link(ob_auto_sun)
ob_auto_sun.rotation_euler = (0.872665, 0.174533, 0.523599)
bpy.context.view_layer.update()
